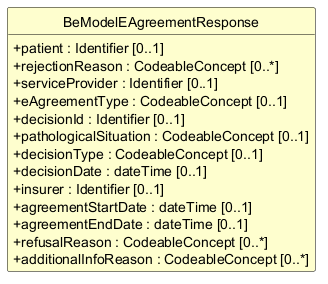

The diagram above was rendered by PlantUML. Its source (embedded in the PNG):
@startuml
skinparam shadowing false
skinparam classAttributeIconSize 0
skinparam linetype ortho
skinparam class {
  BackgroundColor #FEFECE
  BorderColor #000000
  ArrowColor #000000
  FontStyle bold
  AttributeFontStyle normal
}
hide circle
hide empty members

class "BeModelEAgreementResponse" as BeModelEAgreementResponse {
  +patient : Identifier [0..1]
  +rejectionReason : CodeableConcept [0..*]
  +serviceProvider : Identifier [0..1]
  +eAgreementType : CodeableConcept [0..1]
  +decisionId : Identifier [0..1]
  +pathologicalSituation : CodeableConcept [0..1]
  +decisionType : CodeableConcept [0..1]
  +decisionDate : dateTime [0..1]
  +insurer : Identifier [0..1]
  +agreementStartDate : dateTime [0..1]
  +agreementEndDate : dateTime [0..1]
  +refusalReason : CodeableConcept [0..*]
  +additionalInfoReason : CodeableConcept [0..*]
}

@enduml